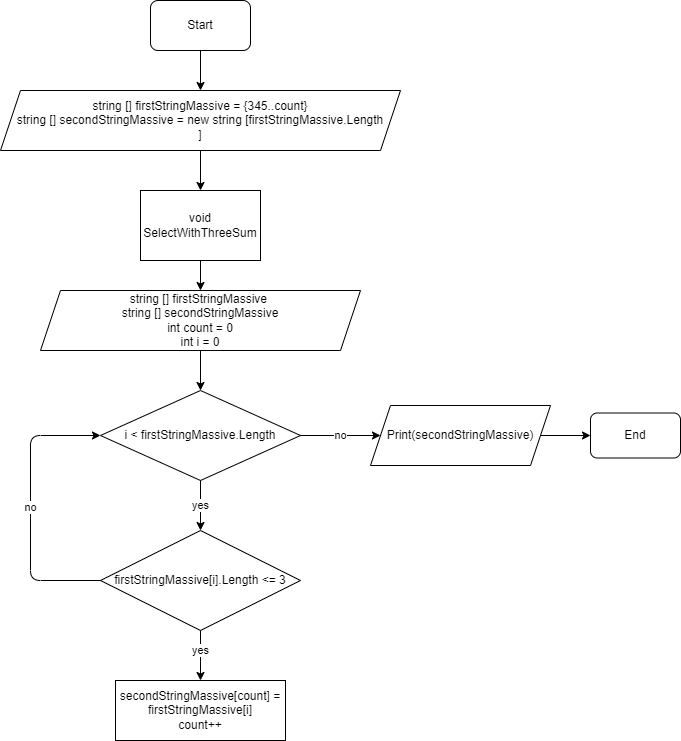

The diagram above was exported from draw.io. Its source (the exported page's mxGraphModel, read from the mxfile embedded in the PNG):
<mxGraphModel dx="1106" dy="697" grid="1" gridSize="10" guides="1" tooltips="1" connect="1" arrows="1" fold="1" page="1" pageScale="1" pageWidth="827" pageHeight="1169" math="0" shadow="0">
  <root>
    <mxCell id="0" />
    <mxCell id="1" parent="0" />
    <mxCell id="2" value="Start" style="rounded=1;whiteSpace=wrap;html=1;" vertex="1" parent="1">
      <mxGeometry x="350" y="10" width="100" height="50" as="geometry" />
    </mxCell>
    <mxCell id="4" value="" style="endArrow=classic;html=1;" edge="1" parent="1" source="2">
      <mxGeometry width="50" height="50" relative="1" as="geometry">
        <mxPoint x="390" y="390" as="sourcePoint" />
        <mxPoint x="400" y="100" as="targetPoint" />
      </mxGeometry>
    </mxCell>
    <mxCell id="5" value="string [] firstStringMassive = {345..count}&lt;br&gt;string [] secondStringMassive = new string [firstStringMassive.Length&lt;br&gt;]" style="shape=parallelogram;perimeter=parallelogramPerimeter;whiteSpace=wrap;html=1;fixedSize=1;" vertex="1" parent="1">
      <mxGeometry x="200" y="100" width="400" height="60" as="geometry" />
    </mxCell>
    <mxCell id="6" value="" style="endArrow=classic;html=1;exitX=0.5;exitY=1;exitDx=0;exitDy=0;" edge="1" parent="1" source="5">
      <mxGeometry width="50" height="50" relative="1" as="geometry">
        <mxPoint x="390" y="330" as="sourcePoint" />
        <mxPoint x="400" y="200" as="targetPoint" />
      </mxGeometry>
    </mxCell>
    <mxCell id="8" value="void SelectWithThreeSum" style="rounded=0;whiteSpace=wrap;html=1;" vertex="1" parent="1">
      <mxGeometry x="340" y="200" width="120" height="70" as="geometry" />
    </mxCell>
    <mxCell id="9" value="" style="endArrow=classic;html=1;exitX=0.5;exitY=1;exitDx=0;exitDy=0;" edge="1" parent="1" source="8" target="10">
      <mxGeometry width="50" height="50" relative="1" as="geometry">
        <mxPoint x="390" y="320" as="sourcePoint" />
        <mxPoint x="400" y="320" as="targetPoint" />
      </mxGeometry>
    </mxCell>
    <mxCell id="10" value="&lt;span&gt;string [] firstStringMassive &lt;br&gt;&lt;/span&gt;&lt;span&gt;string [] secondStringMassive&lt;br&gt;int count = 0&lt;br&gt;int i = 0&lt;br&gt;&lt;/span&gt;" style="shape=parallelogram;perimeter=parallelogramPerimeter;whiteSpace=wrap;html=1;fixedSize=1;" vertex="1" parent="1">
      <mxGeometry x="240" y="300" width="320" height="60" as="geometry" />
    </mxCell>
    <mxCell id="11" value="" style="endArrow=classic;html=1;exitX=0.5;exitY=1;exitDx=0;exitDy=0;" edge="1" parent="1" source="10" target="12">
      <mxGeometry width="50" height="50" relative="1" as="geometry">
        <mxPoint x="390" y="300" as="sourcePoint" />
        <mxPoint x="400" y="410" as="targetPoint" />
      </mxGeometry>
    </mxCell>
    <mxCell id="12" value="i &amp;lt; firstStringMassive.Length" style="rhombus;whiteSpace=wrap;html=1;" vertex="1" parent="1">
      <mxGeometry x="300" y="400" width="200" height="90" as="geometry" />
    </mxCell>
    <mxCell id="13" value="yes" style="endArrow=classic;html=1;exitX=0.5;exitY=1;exitDx=0;exitDy=0;" edge="1" parent="1" source="12" target="14">
      <mxGeometry width="50" height="50" relative="1" as="geometry">
        <mxPoint x="390" y="540" as="sourcePoint" />
        <mxPoint x="400" y="540" as="targetPoint" />
      </mxGeometry>
    </mxCell>
    <mxCell id="14" value="firstStringMassive[i].Length &amp;lt;= 3" style="rhombus;whiteSpace=wrap;html=1;" vertex="1" parent="1">
      <mxGeometry x="300" y="540" width="200" height="100" as="geometry" />
    </mxCell>
    <mxCell id="15" value="yes" style="endArrow=classic;html=1;exitX=0.5;exitY=1;exitDx=0;exitDy=0;entryX=0.5;entryY=0;entryDx=0;entryDy=0;" edge="1" parent="1" source="14" target="16">
      <mxGeometry x="-0.2" width="50" height="50" relative="1" as="geometry">
        <mxPoint x="390" y="540" as="sourcePoint" />
        <mxPoint x="400" y="680" as="targetPoint" />
        <mxPoint as="offset" />
      </mxGeometry>
    </mxCell>
    <mxCell id="16" value="secondStringMassive[count] = firstStringMassive[i]&lt;br&gt;count++" style="rounded=0;whiteSpace=wrap;html=1;" vertex="1" parent="1">
      <mxGeometry x="315" y="690" width="170" height="60" as="geometry" />
    </mxCell>
    <mxCell id="17" value="no" style="endArrow=classic;html=1;exitX=1;exitY=0.5;exitDx=0;exitDy=0;" edge="1" parent="1" source="12">
      <mxGeometry width="50" height="50" relative="1" as="geometry">
        <mxPoint x="390" y="550" as="sourcePoint" />
        <mxPoint x="580" y="445" as="targetPoint" />
      </mxGeometry>
    </mxCell>
    <mxCell id="19" value="Print(secondStringMassive)" style="shape=parallelogram;perimeter=parallelogramPerimeter;whiteSpace=wrap;html=1;fixedSize=1;" vertex="1" parent="1">
      <mxGeometry x="570" y="415" width="180" height="60" as="geometry" />
    </mxCell>
    <mxCell id="21" value="End" style="rounded=1;whiteSpace=wrap;html=1;" vertex="1" parent="1">
      <mxGeometry x="790" y="422.5" width="90" height="45" as="geometry" />
    </mxCell>
    <mxCell id="22" value="" style="endArrow=classic;html=1;exitX=1;exitY=0.5;exitDx=0;exitDy=0;" edge="1" parent="1" source="19" target="21">
      <mxGeometry width="50" height="50" relative="1" as="geometry">
        <mxPoint x="620" y="550" as="sourcePoint" />
        <mxPoint x="670" y="500" as="targetPoint" />
      </mxGeometry>
    </mxCell>
    <mxCell id="23" value="no" style="endArrow=classic;html=1;exitX=0;exitY=0.5;exitDx=0;exitDy=0;entryX=0;entryY=0.5;entryDx=0;entryDy=0;" edge="1" parent="1" source="14" target="12">
      <mxGeometry width="50" height="50" relative="1" as="geometry">
        <mxPoint x="430" y="550" as="sourcePoint" />
        <mxPoint x="480" y="500" as="targetPoint" />
        <Array as="points">
          <mxPoint x="230" y="590" />
          <mxPoint x="230" y="445" />
        </Array>
      </mxGeometry>
    </mxCell>
  </root>
</mxGraphModel>